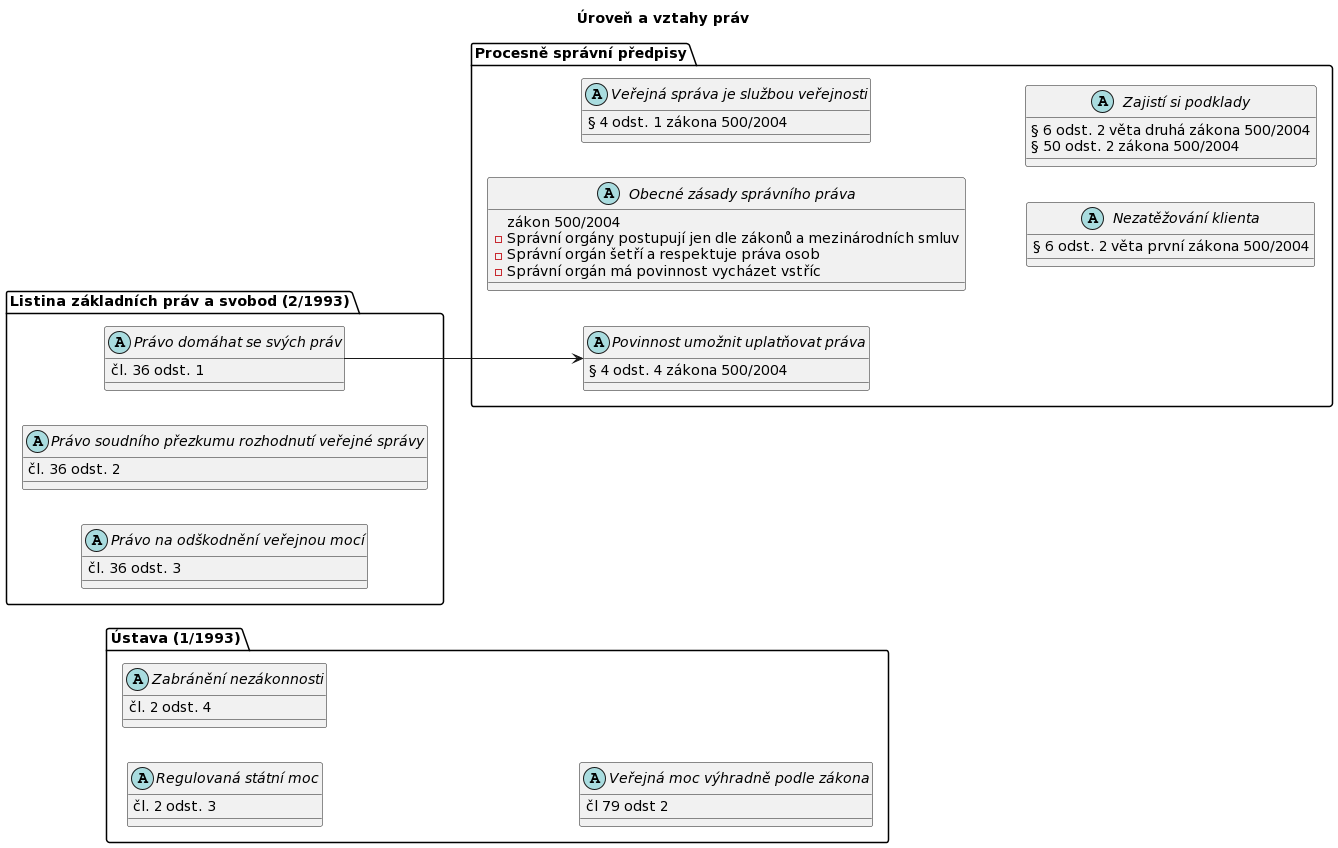

The diagram above was rendered by PlantUML. Its source (embedded in the PNG):
@startuml
title Úroveň a vztahy práv
left to right direction
PACKAGE "Ústava (1/1993)" as ustava {
    ABSTRACT "Regulovaná státní moc" as regmoc {
        čl. 2 odst. 3
    }
    ABSTRACT "Zabránění nezákonnosti" as nezak {
        čl. 2 odst. 4
    }
    ABSTRACT "Veřejná moc výhradně podle zákona" as vmzak {
        čl 79 odst 2
    }
}
PACKAGE "Listina základních práv a svobod (2/1993)" as listprav {
    ABSTRACT "Právo domáhat se svých práv" as pravlps {
        čl. 36 odst. 1
    }
    ABSTRACT "Právo soudního přezkumu rozhodnutí veřejné správy" {
        čl. 36 odst. 2
    }
    ABSTRACT "Právo na odškodnění veřejnou mocí" {
        čl. 36 odst. 3
    }
}
PACKAGE "Procesně správní předpisy" as sprav {
    ABSTRACT "Obecné zásady správního práva" as pravobzas {
        zákon 500/2004
        - Správní orgány postupují jen dle zákonů a mezinárodních smluv
        - Správní orgán šetří a respektuje práva osob
        - Správní orgán má povinnost vycházet vstříc
    }
    ABSTRACT "Veřejná správa je službou veřejnosti" as vssluzba {
        § 4 odst. 1 zákona 500/2004
    }
    ABSTRACT "Povinnost umožnit uplatňovat práva" as pravsr {
        § 4 odst. 4 zákona 500/2004
    }
    ABSTRACT "Nezatěžování klienta" {
        § 6 odst. 2 věta první zákona 500/2004
    }
    ABSTRACT "Zajistí si podklady" as zajpodklady {
        § 6 odst. 2 věta druhá zákona 500/2004
        § 50 odst. 2 zákona 500/2004
    }
}
pravlps --> pravsr
@enduml